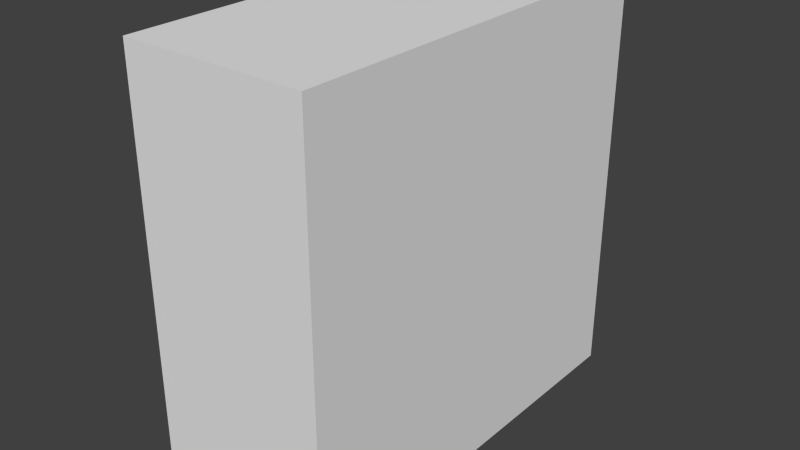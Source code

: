 # Source: player.blend  (saved by Blender 2.69.0; exported with 4.5.12 LTS)
import bpy
from mathutils import Matrix  # noqa: F401  (used for matrix-valued properties, if any)

bpy.ops.wm.read_factory_settings(use_empty=True)
scene = bpy.context.scene
scene.name = 'Scene'

# ---- collections
col_collection_1 = bpy.data.collections.new('Collection 1'); scene.collection.children.link(col_collection_1)

# ---- world
world_world = bpy.data.worlds.new('World'); scene.world = world_world
world_world.color = (0.05088, 0.05088, 0.05088)
world_world.use_sun_shadow = False
world_world.sun_shadow_jitter_overblur = 0.0
world_world.cycles.sampling_method = 'MANUAL'
world_world.cycles.sample_map_resolution = 256

# ---- meshes
me_cube_001 = bpy.data.meshes.new('Cube.001')
me_cube_001.from_pydata([(-1.0, -1.0, -1.0), (-1.0, 1.0, -1.0), (1.0, 1.0, -1.0), (1.0, -1.0, -1.0), (-1.0, -1.0, 1.0), (-1.0, 1.0, 1.0), (1.0, 1.0, 1.0), (1.0, -1.0, 1.0)], [], [(4, 5, 1, 0), (5, 6, 2, 1), (6, 7, 3, 2), (7, 4, 0, 3), (0, 1, 2, 3), (7, 6, 5, 4)])
me_cube_001.use_remesh_preserve_volume = False
me_cube_001.use_remesh_preserve_attributes = False
me_cube_001.use_mirror_vertex_groups = False
me_cube_001.update()

# ---- objects
ob_cube = bpy.data.objects.new('Cube', me_cube_001)

# ---- transforms, parenting, visibility, modifiers, constraints
ob_cube.location = (0.0, 0.0, 0.0)
ob_cube.scale = (-0.4399, 1.0, 1.0)
ob_cube.lineart.crease_threshold = 0.0

# ---- collection membership
col_collection_1.objects.link(ob_cube)

# ---- scene / render settings (as saved in the file)
scene.frame_start = 1; scene.frame_end = 250; scene.frame_set(0)
scene.render.engine = 'BLENDER_EEVEE_NEXT'
scene.render.image_settings.compression = 90
scene.render.resolution_percentage = 50
scene.render.dither_intensity = 0.0
scene.cycles.use_denoising = False
scene.cycles.samples = 10
scene.cycles.sampling_pattern = 'TABULATED_SOBOL'
scene.cycles.light_sampling_threshold = 0.0
scene.cycles.use_adaptive_sampling = False
scene.cycles.use_light_tree = False
scene.cycles.blur_glossy = 0.0
scene.cycles.volume_bounces = 1
scene.cycles.pixel_filter_type = 'GAUSSIAN'
scene.cycles.sample_clamp_indirect = 0.0
scene.view_settings.view_transform = 'Standard'
bpy.context.view_layer.update()

# ---- added for rendering (the .blend has no active camera and no usable light): camera, sun
cam_auto = bpy.data.cameras.new('AutoCamera')
cam_auto.lens = 50.0
cam_auto.sensor_width = 36.0
cam_auto.clip_end = 1000.0
ob_auto_camera = bpy.data.objects.new('AutoCamera', cam_auto)
scene.collection.objects.link(ob_auto_camera)
ob_auto_camera.location = (2.74059, -3.2887, 2.19247)
ob_auto_camera.rotation_euler = (1.09748, -7.21219e-08, 0.694738)
scene.camera = ob_auto_camera
light_auto_sun = bpy.data.lights.new('AutoSun', 'SUN')
light_auto_sun.energy = 3.0
light_auto_sun.angle = 0.0523599
ob_auto_sun = bpy.data.objects.new('AutoSun', light_auto_sun)
scene.collection.objects.link(ob_auto_sun)
ob_auto_sun.rotation_euler = (0.872665, 0.174533, 0.523599)
bpy.context.view_layer.update()
